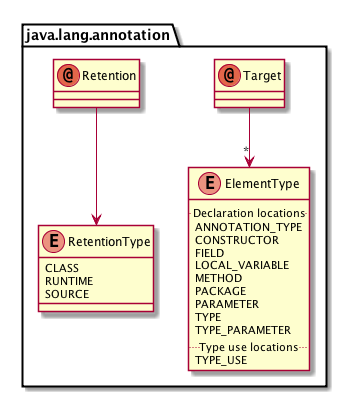

The diagram above was rendered by PlantUML. Its source (embedded in the PNG):
@startuml
package java.lang.annotation {

enum ElementType {
    .. Declaration locations ..
    ANNOTATION_TYPE
    CONSTRUCTOR
    FIELD
    LOCAL_VARIABLE
    METHOD
    PACKAGE
    PARAMETER
    TYPE
    TYPE_PARAMETER

    .. Type use locations ..
    TYPE_USE
}
annotation Target --> "*" ElementType
annotation Retention --> RetentionType
enum RetentionType {
    CLASS
    RUNTIME
    SOURCE
}
}
@enduml